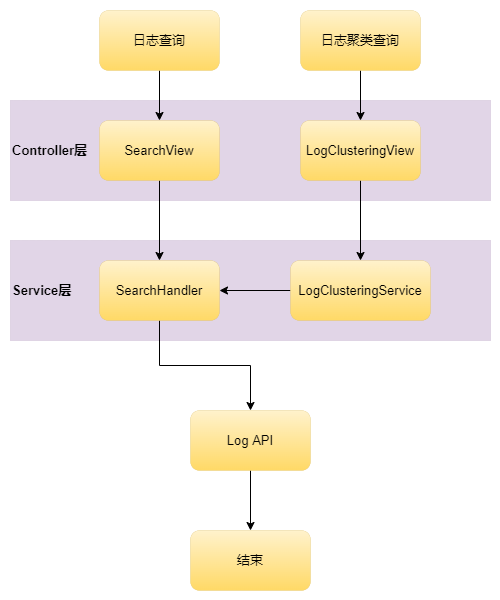

The diagram above was exported from draw.io. Its source (the exported page's mxGraphModel, read from the mxfile embedded in the PNG):
<mxGraphModel dx="1422" dy="857" grid="1" gridSize="10" guides="1" tooltips="1" connect="1" arrows="1" fold="1" page="1" pageScale="1" pageWidth="827" pageHeight="1169" math="0" shadow="0">
  <root>
    <mxCell id="0" />
    <mxCell id="1" parent="0" />
    <mxCell id="1S3DcN8aMEt8Qrqc6D5b-12" value="&lt;b&gt;Service层&lt;/b&gt;" style="rounded=0;whiteSpace=wrap;html=1;shadow=0;glass=0;labelBorderColor=none;sketch=0;fontSize=13;strokeWidth=0;fillColor=#e1d5e7;strokeColor=#9673a6;align=left;" vertex="1" parent="1">
      <mxGeometry x="160" y="380" width="480" height="100" as="geometry" />
    </mxCell>
    <mxCell id="1S3DcN8aMEt8Qrqc6D5b-11" value="&lt;b&gt;Controller层&lt;/b&gt;" style="rounded=0;whiteSpace=wrap;html=1;shadow=0;glass=0;labelBorderColor=none;sketch=0;fontSize=13;strokeWidth=0;fillColor=#e1d5e7;strokeColor=#9673a6;align=left;" vertex="1" parent="1">
      <mxGeometry x="160" y="240" width="480" height="100" as="geometry" />
    </mxCell>
    <mxCell id="1S3DcN8aMEt8Qrqc6D5b-2" style="edgeStyle=orthogonalEdgeStyle;rounded=0;jumpStyle=gap;orthogonalLoop=1;jettySize=auto;html=1;fontSize=13;fontColor=default;endArrow=classic;endFill=1;" edge="1" parent="1" source="6k79eTmCxpAVidSzrZNx-1" target="6k79eTmCxpAVidSzrZNx-3">
      <mxGeometry relative="1" as="geometry" />
    </mxCell>
    <mxCell id="6k79eTmCxpAVidSzrZNx-1" value="日志查询" style="rounded=1;whiteSpace=wrap;html=1;shadow=0;glass=0;labelBorderColor=none;sketch=0;fontSize=13;strokeWidth=0;fillColor=#fff2cc;gradientColor=#ffd966;strokeColor=#d6b656;" vertex="1" parent="1">
      <mxGeometry x="249" y="150" width="120" height="60" as="geometry" />
    </mxCell>
    <mxCell id="1S3DcN8aMEt8Qrqc6D5b-3" style="edgeStyle=orthogonalEdgeStyle;rounded=0;jumpStyle=gap;orthogonalLoop=1;jettySize=auto;html=1;fontSize=13;fontColor=default;endArrow=classic;endFill=1;" edge="1" parent="1" source="6k79eTmCxpAVidSzrZNx-2" target="6k79eTmCxpAVidSzrZNx-4">
      <mxGeometry relative="1" as="geometry" />
    </mxCell>
    <mxCell id="6k79eTmCxpAVidSzrZNx-2" value="日志聚类查询" style="rounded=1;whiteSpace=wrap;html=1;shadow=0;glass=0;labelBorderColor=none;sketch=0;fontSize=13;strokeWidth=0;fillColor=#fff2cc;gradientColor=#ffd966;strokeColor=#d6b656;" vertex="1" parent="1">
      <mxGeometry x="450" y="150" width="120" height="60" as="geometry" />
    </mxCell>
    <mxCell id="1S3DcN8aMEt8Qrqc6D5b-4" style="edgeStyle=orthogonalEdgeStyle;rounded=0;jumpStyle=gap;orthogonalLoop=1;jettySize=auto;html=1;entryX=0.5;entryY=0;entryDx=0;entryDy=0;fontSize=13;fontColor=default;endArrow=classic;endFill=1;" edge="1" parent="1" source="6k79eTmCxpAVidSzrZNx-3" target="6k79eTmCxpAVidSzrZNx-5">
      <mxGeometry relative="1" as="geometry" />
    </mxCell>
    <mxCell id="6k79eTmCxpAVidSzrZNx-3" value="SearchView" style="rounded=1;whiteSpace=wrap;html=1;shadow=0;glass=0;labelBorderColor=none;sketch=0;fontSize=13;strokeWidth=0;fillColor=#fff2cc;gradientColor=#ffd966;strokeColor=#d6b656;" vertex="1" parent="1">
      <mxGeometry x="249" y="260" width="120" height="60" as="geometry" />
    </mxCell>
    <mxCell id="1S3DcN8aMEt8Qrqc6D5b-5" style="edgeStyle=orthogonalEdgeStyle;rounded=0;jumpStyle=gap;orthogonalLoop=1;jettySize=auto;html=1;entryX=0.5;entryY=0;entryDx=0;entryDy=0;fontSize=13;fontColor=default;endArrow=classic;endFill=1;" edge="1" parent="1" source="6k79eTmCxpAVidSzrZNx-4" target="1S3DcN8aMEt8Qrqc6D5b-1">
      <mxGeometry relative="1" as="geometry" />
    </mxCell>
    <mxCell id="6k79eTmCxpAVidSzrZNx-4" value="LogClusteringView" style="rounded=1;whiteSpace=wrap;html=1;shadow=0;glass=0;labelBorderColor=none;sketch=0;fontSize=13;strokeWidth=0;fillColor=#fff2cc;gradientColor=#ffd966;strokeColor=#d6b656;" vertex="1" parent="1">
      <mxGeometry x="450" y="260" width="120" height="60" as="geometry" />
    </mxCell>
    <mxCell id="1S3DcN8aMEt8Qrqc6D5b-9" style="edgeStyle=orthogonalEdgeStyle;rounded=0;jumpStyle=gap;orthogonalLoop=1;jettySize=auto;html=1;entryX=0.5;entryY=0;entryDx=0;entryDy=0;fontSize=13;fontColor=default;endArrow=classic;endFill=1;" edge="1" parent="1" source="6k79eTmCxpAVidSzrZNx-5" target="6k79eTmCxpAVidSzrZNx-6">
      <mxGeometry relative="1" as="geometry" />
    </mxCell>
    <mxCell id="6k79eTmCxpAVidSzrZNx-5" value="SearchHandler" style="rounded=1;whiteSpace=wrap;html=1;shadow=0;glass=0;labelBorderColor=none;sketch=0;fontSize=13;strokeWidth=0;fillColor=#fff2cc;gradientColor=#ffd966;strokeColor=#d6b656;" vertex="1" parent="1">
      <mxGeometry x="249" y="400" width="120" height="60" as="geometry" />
    </mxCell>
    <mxCell id="1S3DcN8aMEt8Qrqc6D5b-10" style="edgeStyle=orthogonalEdgeStyle;rounded=0;jumpStyle=gap;orthogonalLoop=1;jettySize=auto;html=1;fontSize=13;fontColor=default;endArrow=classic;endFill=1;" edge="1" parent="1" source="6k79eTmCxpAVidSzrZNx-6" target="6k79eTmCxpAVidSzrZNx-7">
      <mxGeometry relative="1" as="geometry" />
    </mxCell>
    <mxCell id="6k79eTmCxpAVidSzrZNx-6" value="Log API" style="rounded=1;whiteSpace=wrap;html=1;shadow=0;glass=0;labelBorderColor=none;sketch=0;fontSize=13;strokeWidth=0;fillColor=#fff2cc;gradientColor=#ffd966;strokeColor=#d6b656;" vertex="1" parent="1">
      <mxGeometry x="340" y="550" width="120" height="60" as="geometry" />
    </mxCell>
    <mxCell id="6k79eTmCxpAVidSzrZNx-7" value="结束" style="rounded=1;whiteSpace=wrap;html=1;shadow=0;glass=0;labelBorderColor=none;sketch=0;fontSize=13;strokeWidth=0;fillColor=#fff2cc;gradientColor=#ffd966;strokeColor=#d6b656;" vertex="1" parent="1">
      <mxGeometry x="340" y="670" width="120" height="60" as="geometry" />
    </mxCell>
    <mxCell id="1S3DcN8aMEt8Qrqc6D5b-8" style="edgeStyle=orthogonalEdgeStyle;rounded=0;jumpStyle=gap;orthogonalLoop=1;jettySize=auto;html=1;fontSize=13;fontColor=default;endArrow=classic;endFill=1;" edge="1" parent="1" source="1S3DcN8aMEt8Qrqc6D5b-1" target="6k79eTmCxpAVidSzrZNx-5">
      <mxGeometry relative="1" as="geometry" />
    </mxCell>
    <mxCell id="1S3DcN8aMEt8Qrqc6D5b-1" value="LogClusteringService" style="rounded=1;whiteSpace=wrap;html=1;shadow=0;glass=0;labelBorderColor=none;sketch=0;fontSize=13;strokeWidth=0;fillColor=#fff2cc;gradientColor=#ffd966;strokeColor=#d6b656;" vertex="1" parent="1">
      <mxGeometry x="440" y="400" width="140" height="60" as="geometry" />
    </mxCell>
  </root>
</mxGraphModel>